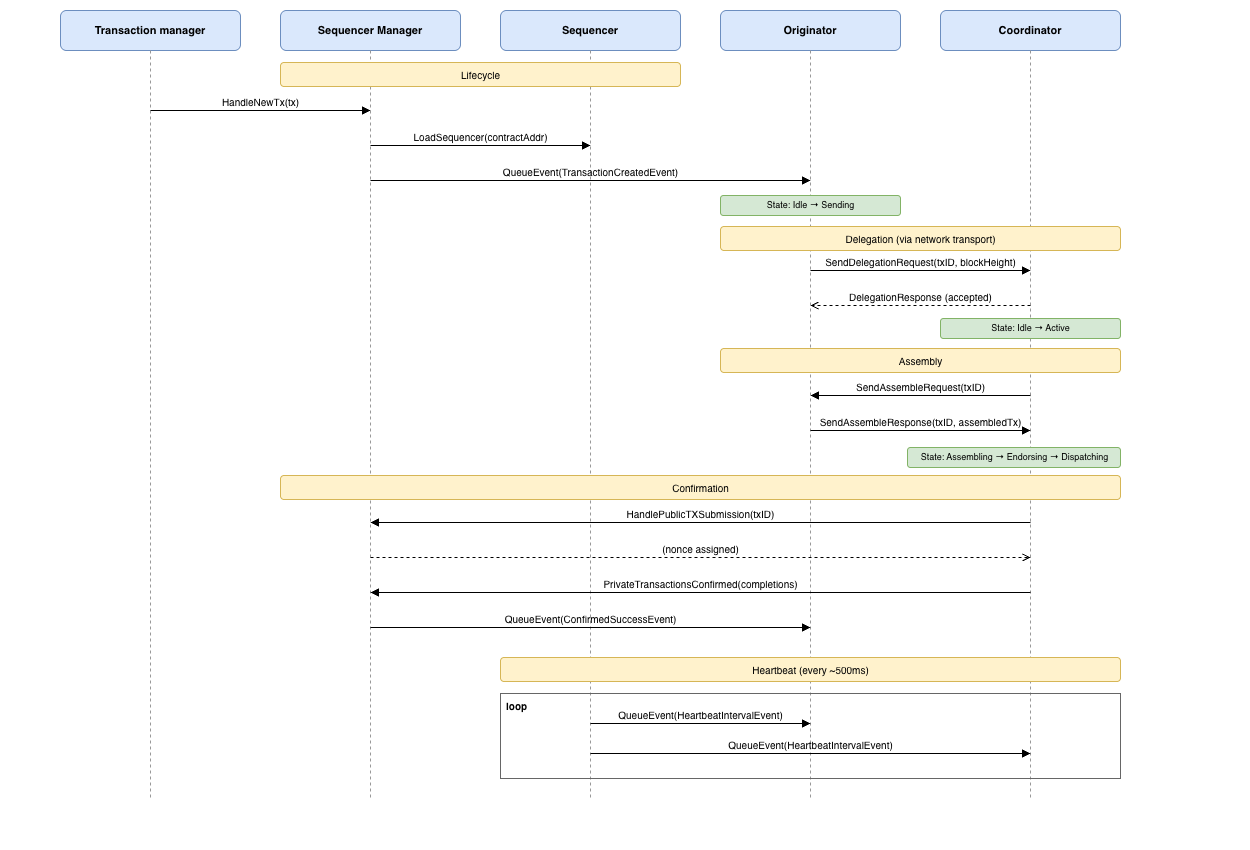

The diagram above was exported from draw.io. Its source (the exported page's mxGraphModel, read from the mxfile embedded in the PNG):
<mxGraphModel dx="2299" dy="1208" grid="0" gridSize="10" guides="1" tooltips="1" connect="1" arrows="1" fold="1" page="1" pageScale="1" pageWidth="1250" pageHeight="850" math="0" shadow="0">
  <root>
    <mxCell id="0" />
    <mxCell id="1" parent="0" />
    <mxCell id="2" parent="1" style="rounded=1;whiteSpace=wrap;html=1;fillColor=#dae8fc;strokeColor=#6c8ebf;fontStyle=1;fontSize=11;" value="Transaction manager" vertex="1">
      <mxGeometry height="40" width="180" x="60" y="10" as="geometry" />
    </mxCell>
    <mxCell id="3" parent="1" style="rounded=1;whiteSpace=wrap;html=1;fillColor=#dae8fc;strokeColor=#6c8ebf;fontStyle=1;fontSize=11;" value="Sequencer Manager" vertex="1">
      <mxGeometry height="40" width="180" x="280" y="10" as="geometry" />
    </mxCell>
    <mxCell id="4" parent="1" style="rounded=1;whiteSpace=wrap;html=1;fillColor=#dae8fc;strokeColor=#6c8ebf;fontStyle=1;fontSize=11;" value="Sequencer" vertex="1">
      <mxGeometry height="40" width="180" x="500" y="10" as="geometry" />
    </mxCell>
    <mxCell id="5" parent="1" style="rounded=1;whiteSpace=wrap;html=1;fillColor=#dae8fc;strokeColor=#6c8ebf;fontStyle=1;fontSize=11;" value="Originator" vertex="1">
      <mxGeometry height="40" width="180" x="720" y="10" as="geometry" />
    </mxCell>
    <mxCell id="6" parent="1" style="rounded=1;whiteSpace=wrap;html=1;fillColor=#dae8fc;strokeColor=#6c8ebf;fontStyle=1;fontSize=11;" value="Coordinator" vertex="1">
      <mxGeometry height="40" width="180" x="940" y="10" as="geometry" />
    </mxCell>
    <mxCell id="7" edge="1" parent="1" style="endArrow=none;html=1;dashed=1;strokeColor=#999999;" value="">
      <mxGeometry relative="1" as="geometry">
        <mxPoint x="150" y="50" as="sourcePoint" />
        <mxPoint x="150" y="800" as="targetPoint" />
      </mxGeometry>
    </mxCell>
    <mxCell id="8" edge="1" parent="1" style="endArrow=none;html=1;dashed=1;strokeColor=#999999;" value="">
      <mxGeometry relative="1" as="geometry">
        <mxPoint x="370" y="50" as="sourcePoint" />
        <mxPoint x="370" y="800" as="targetPoint" />
      </mxGeometry>
    </mxCell>
    <mxCell id="9" edge="1" parent="1" style="endArrow=none;html=1;dashed=1;strokeColor=#999999;" value="">
      <mxGeometry relative="1" as="geometry">
        <mxPoint x="590" y="50" as="sourcePoint" />
        <mxPoint x="590" y="800" as="targetPoint" />
      </mxGeometry>
    </mxCell>
    <mxCell id="10" edge="1" parent="1" style="endArrow=none;html=1;dashed=1;strokeColor=#999999;" value="">
      <mxGeometry relative="1" as="geometry">
        <mxPoint x="810" y="50" as="sourcePoint" />
        <mxPoint x="810" y="800" as="targetPoint" />
      </mxGeometry>
    </mxCell>
    <mxCell id="11" edge="1" parent="1" style="endArrow=none;html=1;dashed=1;strokeColor=#999999;" value="">
      <mxGeometry relative="1" as="geometry">
        <mxPoint x="1030" y="50" as="sourcePoint" />
        <mxPoint x="1030" y="800" as="targetPoint" />
      </mxGeometry>
    </mxCell>
    <mxCell id="12" parent="1" style="text;html=1;align=center;verticalAlign=middle;strokeColor=#d6b656;fillColor=#fff2cc;rounded=1;fontSize=10;" value="Lifecycle" vertex="1">
      <mxGeometry height="24" width="400" x="280" y="62" as="geometry" />
    </mxCell>
    <mxCell id="13" edge="1" parent="1" style="endArrow=block;endFill=1;html=1;fontSize=10;labelBackgroundColor=none;verticalAlign=bottom;" value="HandleNewTx(tx)">
      <mxGeometry relative="1" as="geometry">
        <mxPoint x="150" y="110" as="sourcePoint" />
        <mxPoint x="370" y="110" as="targetPoint" />
      </mxGeometry>
    </mxCell>
    <mxCell id="14" edge="1" parent="1" style="endArrow=block;endFill=1;html=1;fontSize=10;labelBackgroundColor=none;verticalAlign=bottom;" value="LoadSequencer(contractAddr)">
      <mxGeometry relative="1" as="geometry">
        <mxPoint x="370" y="145" as="sourcePoint" />
        <mxPoint x="590" y="145" as="targetPoint" />
      </mxGeometry>
    </mxCell>
    <mxCell id="15" edge="1" parent="1" style="endArrow=block;endFill=1;html=1;fontSize=10;labelBackgroundColor=none;verticalAlign=bottom;" value="QueueEvent(TransactionCreatedEvent)">
      <mxGeometry relative="1" as="geometry">
        <mxPoint x="370" y="180" as="sourcePoint" />
        <mxPoint x="810" y="180" as="targetPoint" />
      </mxGeometry>
    </mxCell>
    <mxCell id="16" parent="1" style="text;html=1;align=center;verticalAlign=middle;strokeColor=#82b366;fillColor=#d5e8d4;rounded=1;fontSize=9;" value="State: Idle → Sending" vertex="1">
      <mxGeometry height="20" width="180" x="720" y="195" as="geometry" />
    </mxCell>
    <mxCell id="17" parent="1" style="text;html=1;align=center;verticalAlign=middle;strokeColor=#d6b656;fillColor=#fff2cc;rounded=1;fontSize=10;" value="Delegation (via network transport)" vertex="1">
      <mxGeometry height="24" width="400" x="720" y="226" as="geometry" />
    </mxCell>
    <mxCell id="18" edge="1" parent="1" style="endArrow=block;endFill=1;html=1;fontSize=10;labelBackgroundColor=none;verticalAlign=bottom;" value="SendDelegationRequest(txID, blockHeight)">
      <mxGeometry relative="1" as="geometry">
        <mxPoint x="810" y="270" as="sourcePoint" />
        <mxPoint x="1030" y="270" as="targetPoint" />
      </mxGeometry>
    </mxCell>
    <mxCell id="19" edge="1" parent="1" style="endArrow=open;endFill=0;html=1;fontSize=10;dashed=1;labelBackgroundColor=none;verticalAlign=bottom;" value="DelegationResponse (accepted)">
      <mxGeometry relative="1" as="geometry">
        <mxPoint x="1030" y="305" as="sourcePoint" />
        <mxPoint x="810" y="305" as="targetPoint" />
      </mxGeometry>
    </mxCell>
    <mxCell id="20" parent="1" style="text;html=1;align=center;verticalAlign=middle;strokeColor=#82b366;fillColor=#d5e8d4;rounded=1;fontSize=9;" value="State: Idle → Active" vertex="1">
      <mxGeometry height="20" width="180" x="940" y="318" as="geometry" />
    </mxCell>
    <mxCell id="21" parent="1" style="text;html=1;align=center;verticalAlign=middle;strokeColor=#d6b656;fillColor=#fff2cc;rounded=1;fontSize=10;" value="Assembly" vertex="1">
      <mxGeometry height="24" width="400" x="720" y="348" as="geometry" />
    </mxCell>
    <mxCell id="22" edge="1" parent="1" style="endArrow=block;endFill=1;html=1;fontSize=10;labelBackgroundColor=none;verticalAlign=bottom;" value="SendAssembleRequest(txID)">
      <mxGeometry relative="1" as="geometry">
        <mxPoint x="1030" y="395" as="sourcePoint" />
        <mxPoint x="810" y="395" as="targetPoint" />
      </mxGeometry>
    </mxCell>
    <mxCell id="23" edge="1" parent="1" style="endArrow=block;endFill=1;html=1;fontSize=10;labelBackgroundColor=none;verticalAlign=bottom;" value="SendAssembleResponse(txID, assembledTx)">
      <mxGeometry relative="1" as="geometry">
        <mxPoint x="810" y="430" as="sourcePoint" />
        <mxPoint x="1030" y="430" as="targetPoint" />
      </mxGeometry>
    </mxCell>
    <mxCell id="24" parent="1" style="text;html=1;align=center;verticalAlign=middle;strokeColor=#82b366;fillColor=#d5e8d4;rounded=1;fontSize=9;" value="State: Assembling → Endorsing → Dispatching" vertex="1">
      <mxGeometry height="20" width="213" x="907" y="447" as="geometry" />
    </mxCell>
    <mxCell id="25" parent="1" style="text;html=1;align=center;verticalAlign=middle;strokeColor=#d6b656;fillColor=#fff2cc;rounded=1;fontSize=10;" value="Confirmation" vertex="1">
      <mxGeometry height="24" width="840" x="280" y="475" as="geometry" />
    </mxCell>
    <mxCell id="26" edge="1" parent="1" style="endArrow=block;endFill=1;html=1;fontSize=10;labelBackgroundColor=none;verticalAlign=bottom;" value="HandlePublicTXSubmission(txID)">
      <mxGeometry relative="1" as="geometry">
        <mxPoint x="1030" y="522" as="sourcePoint" />
        <mxPoint x="370" y="522" as="targetPoint" />
      </mxGeometry>
    </mxCell>
    <mxCell id="27" edge="1" parent="1" style="endArrow=open;endFill=0;html=1;fontSize=10;dashed=1;labelBackgroundColor=none;verticalAlign=bottom;" value="(nonce assigned)">
      <mxGeometry relative="1" as="geometry">
        <mxPoint x="370" y="557" as="sourcePoint" />
        <mxPoint x="1030" y="557" as="targetPoint" />
      </mxGeometry>
    </mxCell>
    <mxCell id="28" edge="1" parent="1" style="endArrow=block;endFill=1;html=1;fontSize=10;labelBackgroundColor=none;verticalAlign=bottom;" value="PrivateTransactionsConfirmed(completions)">
      <mxGeometry relative="1" as="geometry">
        <mxPoint x="1030" y="592" as="sourcePoint" />
        <mxPoint x="370" y="592" as="targetPoint" />
      </mxGeometry>
    </mxCell>
    <mxCell id="29" edge="1" parent="1" style="endArrow=block;endFill=1;html=1;fontSize=10;labelBackgroundColor=none;verticalAlign=bottom;" value="QueueEvent(ConfirmedSuccessEvent)">
      <mxGeometry relative="1" as="geometry">
        <mxPoint x="370" y="627" as="sourcePoint" />
        <mxPoint x="810" y="627" as="targetPoint" />
      </mxGeometry>
    </mxCell>
    <mxCell id="30" parent="1" style="text;html=1;align=center;verticalAlign=middle;strokeColor=#d6b656;fillColor=#fff2cc;rounded=1;fontSize=10;" value="Heartbeat (every ~500ms)" vertex="1">
      <mxGeometry height="24" width="620" x="500" y="657" as="geometry" />
    </mxCell>
    <mxCell id="31" parent="1" style="text;html=1;align=left;verticalAlign=top;strokeColor=#666666;fillColor=none;rounded=0;fontSize=10;fontStyle=1;spacingLeft=4;" value="loop" vertex="1">
      <mxGeometry height="85" width="620" x="500" y="693" as="geometry" />
    </mxCell>
    <mxCell id="32" edge="1" parent="1" style="endArrow=block;endFill=1;html=1;fontSize=10;labelBackgroundColor=none;verticalAlign=bottom;" value="QueueEvent(HeartbeatIntervalEvent)">
      <mxGeometry relative="1" as="geometry">
        <mxPoint x="590" y="723" as="sourcePoint" />
        <mxPoint x="810" y="723" as="targetPoint" />
      </mxGeometry>
    </mxCell>
    <mxCell id="33" edge="1" parent="1" style="endArrow=block;endFill=1;html=1;fontSize=10;labelBackgroundColor=none;verticalAlign=bottom;" value="QueueEvent(HeartbeatIntervalEvent)">
      <mxGeometry relative="1" as="geometry">
        <mxPoint x="590" y="753" as="sourcePoint" />
        <mxPoint x="1030" y="753" as="targetPoint" />
      </mxGeometry>
    </mxCell>
  </root>
</mxGraphModel>